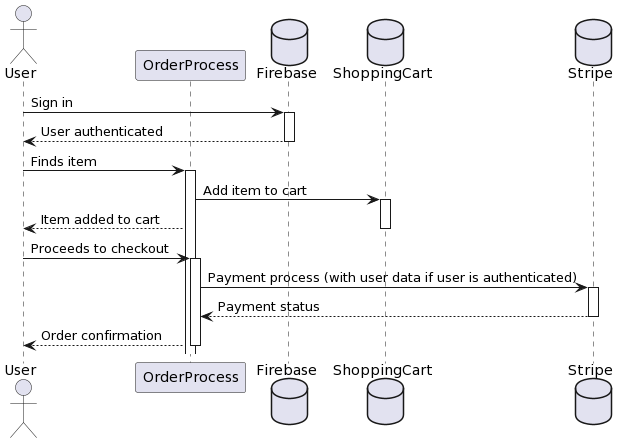

The diagram above was rendered by PlantUML. Its source (embedded in the PNG):
@startuml
actor User
participant "OrderProcess" as System
database Firebase
database ShoppingCart
database Stripe

User -> Firebase: Sign in
activate Firebase

Firebase --> User: User authenticated
deactivate Firebase

User -> System: Finds item
activate System

System -> ShoppingCart: Add item to cart
activate ShoppingCart

System --> User: Item added to cart
deactivate ShoppingCart

User -> System: Proceeds to checkout
activate System

System -> Stripe: Payment process (with user data if user is authenticated)
activate Stripe

Stripe --> System: Payment status
deactivate Stripe

System --> User: Order confirmation
deactivate System
@enduml